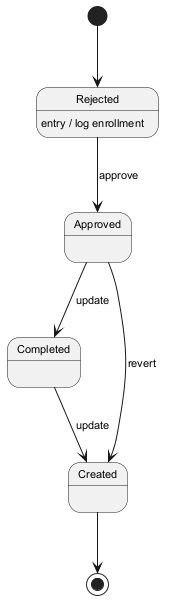

The diagram above was rendered by PlantUML. Its source (embedded in the PNG):
@startuml
skinparam backgroundColor #FFFFFF
skinparam classBackgroundColor #E8F4FA
skinparam classBorderColor #2C7DA0
skinparam defaultFontSize 11
[*] --> Rejected
Rejected --> Approved : approve
Rejected : entry / log enrollment
Approved --> Completed : update
Completed --> Created : update
Approved --> Created : revert
Created --> [*]
@enduml